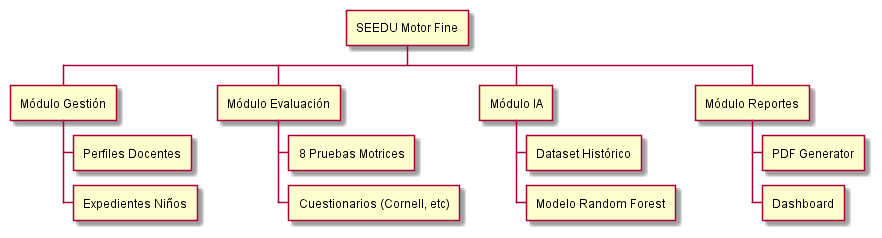

The diagram above was rendered by PlantUML. Its source (embedded in the PNG):
@startwbs
* SEEDU Motor Fine
** Módulo Gestión
*** Perfiles Docentes
*** Expedientes Niños
** Módulo Evaluación
*** 8 Pruebas Motrices
*** Cuestionarios (Cornell, etc)
** Módulo IA
*** Dataset Histórico
*** Modelo Random Forest
** Módulo Reportes
*** PDF Generator
*** Dashboard
@endwbs